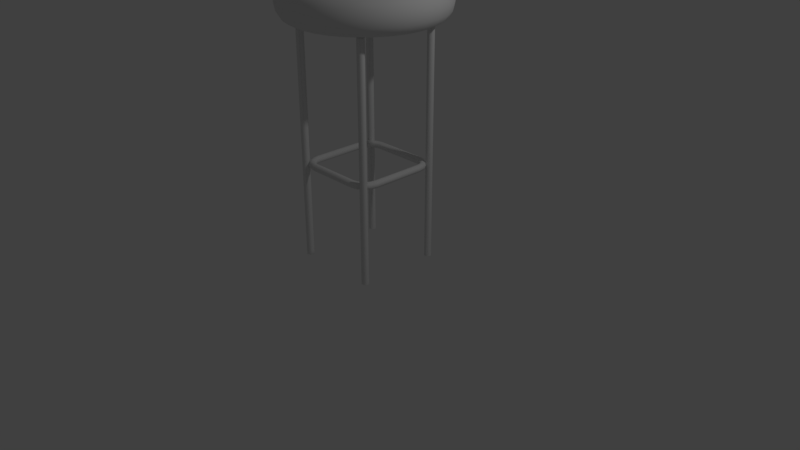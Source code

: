 # Source: stool2.blend  (saved by Blender 2.79.0; exported with 4.5.12 LTS)
import bpy
from mathutils import Matrix  # noqa: F401  (used for matrix-valued properties, if any)

bpy.ops.wm.read_factory_settings(use_empty=True)
scene = bpy.context.scene
scene.name = 'Scene'

# ---- collections
col_collection_1 = bpy.data.collections.new('Collection 1'); scene.collection.children.link(col_collection_1)

# ---- materials (node trees are filled in below, after node groups)
mat_seat = bpy.data.materials.new('seat')
mat_seat.alpha_threshold = 0.0
mat_seat.use_transparent_shadow = False
mat_seat.roughness = 0.5
mat_seat.specular_intensity = 0.125
mat_metal = bpy.data.materials.new('metal')
mat_metal.alpha_threshold = 0.0
mat_metal.use_transparent_shadow = False
mat_metal.roughness = 0.5

# ---- node groups
ng_auto_smooth = bpy.data.node_groups.new('Auto Smooth', 'GeometryNodeTree')
_s = ng_auto_smooth.interface.new_socket(name='Geometry', in_out='OUTPUT', socket_type='NodeSocketGeometry')
_s = ng_auto_smooth.interface.new_socket(name='Geometry', in_out='INPUT', socket_type='NodeSocketGeometry')
_s = ng_auto_smooth.interface.new_socket(name='Angle', in_out='INPUT', socket_type='NodeSocketFloat')
_s.subtype = 'ANGLE'
_s.min_value = 0.0
_s.max_value = 3.142
ng_auto_smooth.is_modifier = True
_N = ng_auto_smooth.nodes; _L = ng_auto_smooth.links
n0 = _N.new('NodeGroupOutput'); n0.name = 'Group Output'; n0.location = (480, -100)
n1 = _N.new('NodeGroupInput'); n1.name = 'Group Input'; n1.location = (-420, -300)
n2 = _N.new('NodeGroupInput'); n2.name = 'Group Input.001'; n2.location = (-60, -100)
n3 = _N.new('GeometryNodeSetShadeSmooth'); n3.name = 'Set Shade Smooth'; n3.location = (120, -100)
n3.domain = 'EDGE'
n4 = _N.new('GeometryNodeSetShadeSmooth'); n4.name = 'Set Shade Smooth.001'; n4.location = (300, -100)
n5 = _N.new('GeometryNodeInputMeshEdgeAngle'); n5.name = 'Edge Angle'; n5.location = (-420, -220)
n6 = _N.new('GeometryNodeInputEdgeSmooth'); n6.name = 'Is Edge Smooth'; n6.location = (-60, -160)
n7 = _N.new('GeometryNodeInputShadeSmooth'); n7.name = 'Is Face Smooth'; n7.location = (-240, -340)
n8 = _N.new('FunctionNodeBooleanMath'); n8.name = 'Boolean Math'; n8.location = (-60, -220)
n9 = _N.new('FunctionNodeCompare'); n9.name = 'Compare'; n9.location = (-240, -180)
n9.operation = 'LESS_EQUAL'
_L.new(n5.outputs[0], n9.inputs[0])
_L.new(n4.outputs[0], n0.inputs[0])
_L.new(n1.outputs[1], n9.inputs[1])
_L.new(n9.outputs[0], n8.inputs[0])
_L.new(n7.outputs[0], n8.inputs[1])
_L.new(n2.outputs[0], n3.inputs[0])
_L.new(n6.outputs[0], n3.inputs[1])
_L.new(n3.outputs[0], n4.inputs[0])
_L.new(n8.outputs[0], n3.inputs[2])
n0.is_active_output = True

# ---- material node trees

# ---- world
world_world = bpy.data.worlds.new('World'); scene.world = world_world
world_world.color = (0.05088, 0.05088, 0.05088)
world_world.use_sun_shadow = False
world_world.sun_shadow_jitter_overblur = 0.0
world_world.cycles.sampling_method = 'MANUAL'

# ---- cameras
cam_camera = bpy.data.cameras.new('Camera')
cam_camera.clip_end = 100.0
cam_camera.lens = 35.0
cam_camera.sensor_width = 32.0
cam_camera.sensor_height = 18.0
cam_camera.ortho_scale = 7.314
cam_camera.dof.focus_distance = 0.0
cam_camera.dof.aperture_fstop = 128.0

# ---- lights
light_lamp = bpy.data.lights.new('Lamp', 'POINT')
light_lamp.transmission_factor = 0.0
light_lamp.cutoff_distance = 30.0
light_lamp.energy = 100.0
light_lamp.shadow_buffer_clip_start = 1.001
light_lamp.shadow_soft_size = 0.1
light_lamp.shadow_maximum_resolution = 0.006
light_lamp.use_absolute_resolution = True

# ---- meshes
me_circle_001 = bpy.data.meshes.new('Circle.001')
me_circle_001.from_pydata([(-0.5657, -0.495, 3.0), (-0.5657, -0.495, 0.0), (0.495, 0.5657, 0.0), (0.495, 0.5657, 3.0), (0.5433, 0.5786, 0.0), (0.5433, 0.5786, 3.0), (0.5786, 0.5433, 0.0), (0.5786, 0.5433, 3.0), (0.5657, 0.495, 0.0), (0.5657, 0.495, 3.0), (0.5174, 0.482, 0.0), (0.5174, 0.482, 3.0), (0.482, 0.5174, 0.0), (0.482, 0.5174, 3.0), (-0.5174, -0.482, 0.0), (-0.5174, -0.482, 3.0), (-0.482, -0.5174, 0.0), (-0.482, -0.5174, 3.0), (-0.495, -0.5657, 0.0), (-0.495, -0.5657, 3.0), (-0.5433, -0.5786, 0.0), (-0.5433, -0.5786, 3.0), (-0.5786, -0.5433, 0.0), (-0.5786, -0.5433, 3.0), (-0.5657, 0.5657, 3.0), (-0.5657, 0.5657, 0.0), (-0.5174, 0.5786, 0.0), (-0.5174, 0.5786, 3.0), (-0.482, 0.5433, 0.0), (-0.482, 0.5433, 3.0), (-0.495, 0.495, 0.0), (-0.495, 0.495, 3.0), (-0.5433, 0.482, 0.0), (-0.5433, 0.482, 3.0), (-0.5786, 0.5174, 0.0), (-0.5786, 0.5174, 3.0), (0.495, -0.495, 3.0), (0.495, -0.495, 0.0), (0.5433, -0.482, 0.0), (0.5433, -0.482, 3.0), (0.5786, -0.5174, 0.0), (0.5786, -0.5174, 3.0), (0.5657, -0.5657, 0.0), (0.5657, -0.5657, 3.0), (0.5174, -0.5786, 0.0), (0.5174, -0.5786, 3.0), (0.482, -0.5433, 0.0), (0.482, -0.5433, 3.0), (-0.3438, 0.5781, 1.25), (-0.3438, 0.5605, 1.287), (-0.3438, 0.5208, 1.296), (-0.3438, 0.489, 1.27), (-0.3438, 0.489, 1.23), (-0.3438, 0.5208, 1.204), (-0.3438, 0.5605, 1.213), (-0.4334, 0.5603, 1.25), (-0.4267, 0.544, 1.287), (-0.4115, 0.5073, 1.296), (-0.3993, 0.478, 1.27), (-0.3993, 0.478, 1.23), (-0.4115, 0.5073, 1.204), (-0.4267, 0.544, 1.213), (-0.5095, 0.5095, 1.25), (-0.497, 0.497, 1.287), (-0.469, 0.469, 1.296), (-0.4465, 0.4465, 1.27), (-0.4465, 0.4465, 1.23), (-0.469, 0.469, 1.204), (-0.497, 0.497, 1.213), (-0.5603, 0.4334, 1.25), (-0.544, 0.4267, 1.287), (-0.5073, 0.4115, 1.296), (-0.478, 0.3993, 1.27), (-0.478, 0.3993, 1.23), (-0.5073, 0.4115, 1.204), (-0.544, 0.4267, 1.213), (-0.5781, 0.3438, 1.25), (-0.5605, 0.3438, 1.287), (-0.5208, 0.3438, 1.296), (-0.489, 0.3438, 1.27), (-0.489, 0.3438, 1.23), (-0.5208, 0.3438, 1.204), (-0.5605, 0.3438, 1.213), (-0.5781, -0.3437, 1.25), (-0.5605, -0.3437, 1.287), (-0.5208, -0.3437, 1.296), (-0.489, -0.3437, 1.27), (-0.489, -0.3437, 1.23), (-0.5208, -0.3437, 1.204), (-0.5605, -0.3437, 1.213), (-0.5603, -0.4334, 1.25), (-0.544, -0.4267, 1.287), (-0.5073, -0.4115, 1.296), (-0.478, -0.3993, 1.27), (-0.478, -0.3993, 1.23), (-0.5073, -0.4115, 1.204), (-0.544, -0.4267, 1.213), (-0.5095, -0.5095, 1.25), (-0.497, -0.497, 1.287), (-0.469, -0.469, 1.296), (-0.4465, -0.4465, 1.27), (-0.4465, -0.4465, 1.23), (-0.469, -0.469, 1.204), (-0.497, -0.497, 1.213), (-0.4334, -0.5603, 1.25), (-0.4267, -0.544, 1.287), (-0.4115, -0.5073, 1.296), (-0.3993, -0.478, 1.27), (-0.3993, -0.478, 1.23), (-0.4115, -0.5073, 1.204), (-0.4267, -0.544, 1.213), (-0.3438, -0.5781, 1.25), (-0.3438, -0.5605, 1.287), (-0.3437, -0.5208, 1.296), (-0.3438, -0.489, 1.27), (-0.3438, -0.489, 1.23), (-0.3437, -0.5208, 1.204), (-0.3438, -0.5605, 1.213), (0.3437, -0.5781, 1.25), (0.3437, -0.5605, 1.287), (0.3437, -0.5208, 1.296), (0.3438, -0.489, 1.27), (0.3438, -0.489, 1.23), (0.3437, -0.5208, 1.204), (0.3437, -0.5605, 1.213), (0.4334, -0.5603, 1.25), (0.4267, -0.544, 1.287), (0.4115, -0.5073, 1.296), (0.3993, -0.478, 1.27), (0.3993, -0.478, 1.23), (0.4115, -0.5073, 1.204), (0.4267, -0.544, 1.213), (0.5095, -0.5095, 1.25), (0.497, -0.497, 1.287), (0.469, -0.469, 1.296), (0.4465, -0.4465, 1.27), (0.4465, -0.4465, 1.23), (0.469, -0.469, 1.204), (0.497, -0.497, 1.213), (0.5603, -0.4334, 1.25), (0.544, -0.4267, 1.287), (0.5073, -0.4115, 1.296), (0.478, -0.3993, 1.27), (0.478, -0.3993, 1.23), (0.5073, -0.4115, 1.204), (0.544, -0.4267, 1.213), (0.5781, -0.3437, 1.25), (0.5605, -0.3437, 1.287), (0.5208, -0.3437, 1.296), (0.489, -0.3437, 1.27), (0.489, -0.3437, 1.23), (0.5208, -0.3437, 1.204), (0.5605, -0.3437, 1.213), (0.3438, 0.5781, 1.25), (0.3438, 0.5605, 1.287), (0.3438, 0.5208, 1.296), (0.3438, 0.489, 1.27), (0.3438, 0.489, 1.23), (0.3438, 0.5208, 1.204), (0.3438, 0.5605, 1.213), (0.5781, 0.3438, 1.25), (0.5605, 0.3438, 1.287), (0.5208, 0.3438, 1.296), (0.489, 0.3438, 1.27), (0.489, 0.3438, 1.23), (0.5208, 0.3438, 1.204), (0.5605, 0.3438, 1.213), (0.5603, 0.4334, 1.25), (0.544, 0.4267, 1.287), (0.5073, 0.4115, 1.296), (0.478, 0.3993, 1.27), (0.478, 0.3993, 1.23), (0.5073, 0.4115, 1.204), (0.544, 0.4267, 1.213), (0.5095, 0.5095, 1.25), (0.497, 0.497, 1.287), (0.469, 0.469, 1.296), (0.4465, 0.4465, 1.27), (0.4465, 0.4465, 1.23), (0.469, 0.469, 1.204), (0.497, 0.497, 1.213), (0.4334, 0.5603, 1.25), (0.4267, 0.544, 1.287), (0.4115, 0.5073, 1.296), (0.3993, 0.478, 1.27), (0.3993, 0.478, 1.23), (0.4115, 0.5073, 1.204), (0.4267, 0.544, 1.213), (0.5572, 0.8338, 3.348), (0.4864, 0.7279, 3.47), (0.4864, 0.7279, 3.03), (0.5572, 0.8338, 3.152), (0.1956, 0.9836, 3.348), (0.1708, 0.8586, 3.47), (0.1708, 0.8586, 3.03), (0.1956, 0.9836, 3.152), (-0.1956, 0.9836, 3.348), (-0.1708, 0.8586, 3.47), (-0.1708, 0.8586, 3.03), (-0.1956, 0.9836, 3.152), (-0.5572, 0.8338, 3.348), (-0.4864, 0.7279, 3.47), (-0.4864, 0.7279, 3.03), (-0.5572, 0.8338, 3.152), (-0.8338, 0.5572, 3.348), (-0.7279, 0.4864, 3.47), (-0.7279, 0.4864, 3.03), (-0.8338, 0.5572, 3.152), (-0.9836, 0.1956, 3.348), (-0.8586, 0.1708, 3.47), (-0.8586, 0.1708, 3.03), (-0.9836, 0.1956, 3.152), (-0.9836, -0.1956, 3.348), (-0.8586, -0.1708, 3.47), (-0.8586, -0.1708, 3.03), (-0.9836, -0.1956, 3.152), (-0.8338, -0.5572, 3.348), (-0.7279, -0.4864, 3.47), (-0.7279, -0.4864, 3.03), (-0.8338, -0.5572, 3.152), (-0.5572, -0.8338, 3.348), (-0.4864, -0.7279, 3.47), (-0.4864, -0.7279, 3.03), (-0.5572, -0.8338, 3.152), (-0.1956, -0.9836, 3.348), (-0.1708, -0.8586, 3.47), (-0.1708, -0.8586, 3.03), (-0.1956, -0.9836, 3.152), (0.1956, -0.9836, 3.348), (0.1708, -0.8586, 3.47), (0.1708, -0.8586, 3.03), (0.1956, -0.9836, 3.152), (0.5572, -0.8338, 3.348), (0.4864, -0.7279, 3.47), (0.4864, -0.7279, 3.03), (0.5572, -0.8338, 3.152), (0.8338, -0.5572, 3.348), (0.7279, -0.4864, 3.47), (0.7279, -0.4864, 3.03), (0.8338, -0.5572, 3.152), (0.9836, -0.1956, 3.348), (0.8586, -0.1708, 3.47), (0.8586, -0.1708, 3.03), (0.9836, -0.1956, 3.152), (0.9836, 0.1956, 3.348), (0.8586, 0.1708, 3.47), (0.8586, 0.1708, 3.03), (0.9836, 0.1956, 3.152), (0.8338, 0.5572, 3.348), (0.7279, 0.4864, 3.47), (0.7279, 0.4864, 3.03), (0.8338, 0.5572, 3.152), (-0.5286, -0.791, 3.427), (-0.7093, -0.7093, 3.152), (1.003, -4.731e-07, 3.152), (-0.7093, 0.7093, 3.348), (0.1995, -1.003, 3.25), (-0.809, 0.3351, 3.03), (0.5681, -0.8502, 3.25), (-0.3351, -0.809, 3.03), (-0.791, 0.5286, 3.073), (-0.5681, 0.8501, 3.25), (0.3351, 0.809, 3.47), (-0.3838, -0.9267, 3.348), (-0.8501, 0.5681, 3.25), (0.3351, 0.809, 3.03), (-0.809, 0.3351, 3.47), (0.9331, 0.1856, 3.073), (-0.3351, -0.809, 3.47), (0.5286, 0.791, 3.073), (-2.235e-08, 0.8756, 3.03), (-0.791, -0.5286, 3.427), (-0.9267, -0.3838, 3.152), (0.9267, -0.3838, 3.348), (-0.9331, -0.1856, 3.427), (0.809, 0.3351, 3.03), (0.1856, 0.9331, 3.073), (1.003, -0.1995, 3.25), (0.809, 0.3351, 3.47), (0.7093, 0.7093, 3.348), (0.8501, -0.5681, 3.25), (-1.003, -2.347e-07, 3.152), (-0.1856, -0.9331, 3.073), (-2.57e-07, -0.8756, 3.47), (-1.003, 0.1995, 3.25), (-2.608e-07, -0.8756, 3.03), (0.3351, -0.809, 3.03), (0.791, 0.5286, 3.073), (-0.7093, -0.7093, 3.348), (-0.1856, 0.9331, 3.073), (0.1856, -0.9331, 3.073), (1.003, -4.694e-07, 3.348), (-1.863e-08, 0.8756, 3.47), (-0.3351, 0.809, 3.47), (-0.5286, 0.791, 3.073), (0.5286, 0.791, 3.427), (-0.6192, 0.6192, 3.03), (0.7093, 0.7093, 3.152), (-0.5286, -0.791, 3.073), (-0.791, -0.5286, 3.073), (0.3838, 0.9267, 3.348), (0.791, -0.5286, 3.073), (0.8756, -4.023e-07, 3.03), (0.5286, -0.791, 3.073), (-0.3351, 0.809, 3.03), (-0.9267, -0.3838, 3.348), (0.9331, -0.1856, 3.073), (0.8756, -4.023e-07, 3.47), (0.1856, 0.9331, 3.427), (0.6192, -0.6192, 3.47), (-1.003, -2.384e-07, 3.348), (0.3351, -0.809, 3.47), (-0.1856, -0.9331, 3.427), (-0.6192, -0.6192, 3.47), (-2.645e-07, -1.003, 3.348), (-0.6192, -0.6192, 3.03), (-0.9331, 0.1856, 3.427), (0.9267, 0.3838, 3.152), (0.791, 0.5286, 3.427), (-0.9267, 0.3838, 3.152), (-0.3838, 0.9267, 3.348), (-1.49e-08, 1.003, 3.348), (0.3838, 0.9267, 3.152), (0.1856, -0.9331, 3.427), (0.5681, 0.8501, 3.25), (-1.118e-08, 1.003, 3.152), (0.6192, -0.6192, 3.03), (-0.1995, -1.003, 3.25), (-0.9331, -0.1856, 3.073), (-0.9331, 0.1856, 3.073), (-0.1856, 0.9331, 3.427), (1.003, 0.1995, 3.25), (-0.809, -0.3351, 3.03), (-2.645e-07, -1.003, 3.152), (0.3838, -0.9267, 3.348), (-0.5681, -0.8501, 3.25), (-0.809, -0.3351, 3.47), (-0.6192, 0.6192, 3.47), (-0.8756, -2.272e-07, 3.47), (0.7093, -0.7093, 3.348), (0.809, -0.3351, 3.03), (0.3838, -0.9267, 3.152), (-1.003, -0.1995, 3.25), (-0.8756, -2.272e-07, 3.03), (0.8501, 0.5681, 3.25), (-0.3838, 0.9267, 3.152), (0.5286, -0.791, 3.427), (-0.791, 0.5286, 3.427), (-0.7093, 0.7093, 3.152), (-0.5286, 0.791, 3.427), (0.1995, 1.003, 3.25), (0.6192, 0.6192, 3.03), (0.9331, 0.1856, 3.427), (-0.9267, 0.3838, 3.348), (-0.3838, -0.9267, 3.152), (0.7093, -0.7093, 3.152), (0.9331, -0.1856, 3.427), (0.809, -0.3351, 3.47), (-0.8501, -0.5681, 3.25), (0.9267, 0.3838, 3.348), (0.9267, -0.3838, 3.152), (0.6192, 0.6192, 3.47), (0.791, -0.5286, 3.427), (-0.1995, 1.003, 3.25), (0.7231, 0.7231, 3.25), (0.6729, 0.6729, 3.427), (0.6729, 0.6729, 3.073), (0.3914, 0.9448, 3.25), (0.3641, 0.8791, 3.427), (0.3641, 0.8791, 3.073), (-3.129e-09, 1.023, 3.25), (-2.846e-08, 0.9516, 3.427), (-2.78e-08, 0.9516, 3.073), (-0.3914, 0.9448, 3.25), (-0.3641, 0.8791, 3.427), (-0.3641, 0.8791, 3.073), (-0.7231, 0.7231, 3.25), (-0.6729, 0.6729, 3.427), (-0.6729, 0.6729, 3.073), (-0.9448, 0.3914, 3.25), (-0.8791, 0.3641, 3.427), (-0.8791, 0.3641, 3.073), (-1.023, -2.232e-07, 3.25), (-0.9516, -2.426e-07, 3.427), (-0.9516, -2.416e-07, 3.073), (-0.9448, -0.3914, 3.25), (-0.8791, -0.3641, 3.427), (-0.8791, -0.3641, 3.073), (-0.7231, -0.7231, 3.25), (-0.6729, -0.6729, 3.427), (-0.6729, -0.6729, 3.073), (-0.3914, -0.9448, 3.25), (-0.3641, -0.8791, 3.427), (-0.3641, -0.8791, 3.073), (-2.584e-07, -1.023, 3.25), (-2.686e-07, -0.9516, 3.427), (-2.703e-07, -0.9516, 3.073), (0.3914, -0.9448, 3.25), (0.3641, -0.8791, 3.427), (0.3641, -0.8791, 3.073), (0.7231, -0.7231, 3.25), (0.6729, -0.6729, 3.427), (0.6729, -0.6729, 3.073), (0.9448, -0.3914, 3.25), (0.8791, -0.3641, 3.427), (0.8791, -0.3641, 3.073), (1.023, -4.825e-07, 3.25), (0.9516, -4.432e-07, 3.427), (0.9516, -4.46e-07, 3.073), (0.9448, 0.3914, 3.25), (0.8791, 0.3641, 3.427), (0.8791, 0.3641, 3.073)], [], [(15, 0, 23, 21, 19, 17), (2, 3, 5, 4), (18, 19, 21, 20), (4, 5, 7, 6), (1, 14, 16, 18, 20, 22), (16, 17, 19, 18), (6, 7, 9, 8), (22, 23, 0, 1), (14, 15, 17, 16), (8, 9, 11, 10), (5, 3, 13, 11, 9, 7), (1, 0, 15, 14), (10, 11, 13, 12), (20, 21, 23, 22), (12, 13, 3, 2), (2, 4, 6, 8, 10, 12), (27, 24, 35, 33, 31, 29), (30, 31, 33, 32), (25, 26, 28, 30, 32, 34), (28, 29, 31, 30), (34, 35, 24, 25), (26, 27, 29, 28), (25, 24, 27, 26), (32, 33, 35, 34), (39, 36, 47, 45, 43, 41), (42, 43, 45, 44), (37, 38, 40, 42, 44, 46), (40, 41, 43, 42), (46, 47, 36, 37), (38, 39, 41, 40), (37, 36, 39, 38), (44, 45, 47, 46), (48, 55, 56, 49), (49, 56, 57, 50), (50, 57, 58, 51), (51, 58, 59, 52), (52, 59, 60, 53), (53, 60, 61, 54), (48, 54, 61, 55), (55, 62, 63, 56), (56, 63, 64, 57), (57, 64, 65, 58), (58, 65, 66, 59), (59, 66, 67, 60), (60, 67, 68, 61), (61, 68, 62, 55), (62, 69, 70, 63), (63, 70, 71, 64), (64, 71, 72, 65), (65, 72, 73, 66), (66, 73, 74, 67), (67, 74, 75, 68), (68, 75, 69, 62), (69, 76, 77, 70), (70, 77, 78, 71), (71, 78, 79, 72), (72, 79, 80, 73), (73, 80, 81, 74), (74, 81, 82, 75), (75, 82, 76, 69), (83, 90, 91, 84), (84, 91, 92, 85), (85, 92, 93, 86), (86, 93, 94, 87), (87, 94, 95, 88), (88, 95, 96, 89), (89, 96, 90, 83), (90, 97, 98, 91), (91, 98, 99, 92), (92, 99, 100, 93), (93, 100, 101, 94), (94, 101, 102, 95), (95, 102, 103, 96), (96, 103, 97, 90), (97, 104, 105, 98), (98, 105, 106, 99), (99, 106, 107, 100), (100, 107, 108, 101), (101, 108, 109, 102), (102, 109, 110, 103), (103, 110, 104, 97), (104, 111, 112, 105), (105, 112, 113, 106), (106, 113, 114, 107), (107, 114, 115, 108), (108, 115, 116, 109), (109, 116, 117, 110), (110, 117, 111, 104), (118, 125, 126, 119), (119, 126, 127, 120), (120, 127, 128, 121), (121, 128, 129, 122), (122, 129, 130, 123), (123, 130, 131, 124), (124, 131, 125, 118), (125, 132, 133, 126), (126, 133, 134, 127), (127, 134, 135, 128), (128, 135, 136, 129), (129, 136, 137, 130), (130, 137, 138, 131), (131, 138, 132, 125), (132, 139, 140, 133), (133, 140, 141, 134), (134, 141, 142, 135), (135, 142, 143, 136), (136, 143, 144, 137), (137, 144, 145, 138), (138, 145, 139, 132), (139, 146, 147, 140), (140, 147, 148, 141), (141, 148, 149, 142), (142, 149, 150, 143), (143, 150, 151, 144), (144, 151, 152, 145), (145, 152, 146, 139), (160, 167, 168, 161), (161, 168, 169, 162), (162, 169, 170, 163), (163, 170, 171, 164), (164, 171, 172, 165), (165, 172, 173, 166), (166, 173, 167, 160), (167, 174, 175, 168), (168, 175, 176, 169), (169, 176, 177, 170), (170, 177, 178, 171), (171, 178, 179, 172), (172, 179, 180, 173), (173, 180, 174, 167), (174, 181, 182, 175), (175, 182, 183, 176), (176, 183, 184, 177), (177, 184, 185, 178), (178, 185, 186, 179), (179, 186, 187, 180), (180, 187, 181, 174), (181, 153, 154, 182), (182, 154, 155, 183), (183, 155, 156, 184), (184, 156, 157, 185), (185, 157, 158, 186), (186, 158, 159, 187), (187, 159, 153, 181), (152, 151, 165, 166), (151, 150, 164, 165), (150, 149, 163, 164), (149, 148, 162, 163), (148, 147, 161, 162), (152, 166, 160, 146), (147, 146, 160, 161), (117, 116, 123, 124), (116, 115, 122, 123), (115, 114, 121, 122), (114, 113, 120, 121), (113, 112, 119, 120), (117, 124, 118, 111), (112, 111, 118, 119), (82, 81, 88, 89), (81, 80, 87, 88), (80, 79, 86, 87), (79, 78, 85, 86), (82, 89, 83, 76), (77, 76, 83, 84), (78, 77, 84, 85), (54, 159, 158, 53), (53, 158, 157, 52), (52, 157, 156, 51), (54, 48, 153, 159), (51, 156, 155, 50), (50, 155, 154, 49), (49, 154, 153, 48), (188, 279, 364, 324), (188, 324, 367, 300), (188, 300, 368, 295), (188, 295, 365, 279), (189, 361, 365, 295), (189, 295, 368, 262), (190, 265, 369, 269), (190, 269, 366, 351), (191, 324, 364, 297), (191, 297, 366, 269), (191, 269, 369, 322), (191, 322, 367, 324), (192, 300, 367, 350), (192, 350, 370, 321), (192, 321, 371, 308), (192, 308, 368, 300), (193, 262, 368, 308), (193, 308, 371, 292), (194, 270, 372, 276), (194, 276, 369, 265), (195, 322, 369, 276), (195, 276, 372, 325), (195, 325, 370, 350), (195, 350, 367, 322), (196, 321, 370, 363), (196, 363, 373, 320), (196, 320, 374, 330), (196, 330, 371, 321), (197, 292, 371, 330), (197, 330, 374, 293), (198, 304, 375, 289), (198, 289, 372, 270), (199, 325, 372, 289), (199, 289, 375, 345), (199, 345, 373, 363), (199, 363, 370, 325), (200, 320, 373, 261), (200, 261, 376, 255), (200, 255, 377, 349), (200, 349, 374, 320), (201, 293, 374, 349), (201, 349, 377, 337), (202, 296, 378, 294), (202, 294, 375, 304), (203, 345, 375, 294), (203, 294, 378, 348), (203, 348, 376, 261), (203, 261, 373, 345), (204, 255, 376, 264), (204, 264, 379, 353), (204, 353, 380, 347), (204, 347, 377, 255), (205, 337, 377, 347), (205, 347, 380, 266), (190, 351, 250, 275, 246, 302, 242, 340, 238, 326, 234, 286, 230, 285, 226, 259, 222, 315, 218, 332, 214, 343, 210, 257, 206, 296, 202, 304, 198, 270, 194, 265), (206, 257, 381, 260), (206, 260, 378, 296), (207, 348, 378, 260), (207, 260, 381, 319), (207, 319, 379, 264), (207, 264, 376, 348), (208, 353, 379, 284), (208, 284, 382, 310), (208, 310, 383, 316), (208, 316, 380, 353), (209, 266, 380, 316), (209, 316, 383, 338), (189, 262, 193, 292, 197, 293, 201, 337, 205, 266, 209, 338, 213, 336, 217, 313, 221, 268, 225, 283, 229, 311, 233, 309, 237, 357, 241, 307, 245, 278, 249, 361), (210, 343, 384, 329), (210, 329, 381, 257), (211, 319, 381, 329), (211, 329, 384, 281), (211, 281, 382, 284), (211, 284, 379, 319), (212, 310, 382, 342), (212, 342, 385, 305), (212, 305, 386, 274), (212, 274, 383, 310), (213, 338, 383, 274), (213, 274, 386, 336), (214, 332, 387, 328), (214, 328, 384, 343), (215, 281, 384, 328), (215, 328, 387, 272), (215, 272, 385, 342), (215, 342, 382, 281), (216, 305, 385, 358), (216, 358, 388, 288), (216, 288, 389, 271), (216, 271, 386, 305), (217, 336, 386, 271), (217, 271, 389, 313), (218, 315, 390, 299), (218, 299, 387, 332), (219, 272, 387, 299), (219, 299, 390, 253), (219, 253, 388, 358), (219, 358, 385, 272), (220, 288, 388, 335), (220, 335, 391, 263), (220, 263, 392, 252), (220, 252, 389, 288), (221, 313, 389, 252), (221, 252, 392, 268), (222, 259, 393, 298), (222, 298, 390, 315), (223, 253, 390, 298), (223, 298, 393, 354), (223, 354, 391, 335), (223, 335, 388, 253), (224, 263, 391, 327), (224, 327, 394, 314), (224, 314, 395, 312), (224, 312, 392, 263), (225, 268, 392, 312), (225, 312, 395, 283), (226, 285, 396, 282), (226, 282, 393, 259), (227, 354, 393, 282), (227, 282, 396, 333), (227, 333, 394, 327), (227, 327, 391, 354), (228, 314, 394, 256), (228, 256, 397, 334), (228, 334, 398, 323), (228, 323, 395, 314), (229, 283, 395, 323), (229, 323, 398, 311), (230, 286, 399, 290), (230, 290, 396, 285), (231, 333, 396, 290), (231, 290, 399, 341), (231, 341, 397, 256), (231, 256, 394, 333), (232, 334, 397, 258), (232, 258, 400, 339), (232, 339, 401, 346), (232, 346, 398, 334), (233, 311, 398, 346), (233, 346, 401, 309), (234, 326, 402, 303), (234, 303, 399, 286), (235, 341, 399, 303), (235, 303, 402, 355), (235, 355, 400, 258), (235, 258, 397, 341), (236, 339, 400, 280), (236, 280, 403, 273), (236, 273, 404, 362), (236, 362, 401, 339), (237, 309, 401, 362), (237, 362, 404, 357), (238, 340, 405, 301), (238, 301, 402, 326), (239, 355, 402, 301), (239, 301, 405, 360), (239, 360, 403, 280), (239, 280, 400, 355), (240, 273, 403, 277), (240, 277, 406, 291), (240, 291, 407, 356), (240, 356, 404, 273), (241, 357, 404, 356), (241, 356, 407, 307), (242, 302, 408, 306), (242, 306, 405, 340), (243, 360, 405, 306), (243, 306, 408, 254), (243, 254, 406, 277), (243, 277, 403, 360), (244, 291, 406, 331), (244, 331, 409, 359), (244, 359, 410, 352), (244, 352, 407, 291), (245, 307, 407, 352), (245, 352, 410, 278), (246, 275, 411, 267), (246, 267, 408, 302), (247, 254, 408, 267), (247, 267, 411, 317), (247, 317, 409, 331), (247, 331, 406, 254), (248, 359, 409, 344), (248, 344, 364, 279), (248, 279, 365, 318), (248, 318, 410, 359), (249, 278, 410, 318), (249, 318, 365, 361), (250, 351, 366, 287), (250, 287, 411, 275), (251, 317, 411, 287), (251, 287, 366, 297), (251, 297, 364, 344), (251, 344, 409, 317)])
me_circle_001.polygons.foreach_set('use_smooth', [True] * 366)
me_circle_001.polygons.foreach_set('material_index', [1, 1, 1, 1, 1, 1, 1, 1, 1, 1, 1, 1, 1, 1, 1, 1, 1, 1, 1, 1, 1, 1, 1, 1, 1, 1, 1, 1, 1, 1, 1, 1, 1, 1, 1, 1, 1, 1, 1, 1, 1, 1, 1, 1, 1, 1, 1, 1, 1, 1, 1, 1, 1, 1, 1, 1, 1, 1, 1, 1, 1, 1, 1, 1, 1, 1, 1, 1, 1, 1, 1, 1, 1, 1, 1, 1, 1, 1, 1, 1, 1, 1, 1, 1, 1, 1, 1, 1, 1, 1, 1, 1, 1, 1, 1, 1, 1, 1, 1, 1, 1, 1, 1, 1, 1, 1, 1, 1, 1, 1, 1, 1, 1, 1, 1, 1, 1, 1, 1, 1, 1, 1, 1, 1, 1, 1, 1, 1, 1, 1, 1, 1, 1, 1, 1, 1, 1, 1, 1, 1, 1, 1, 1, 1, 1, 1, 1, 1, 1, 1, 1, 1, 1, 1, 1, 1, 1, 1, 1, 1, 1, 1, 1, 1, 1, 1, 1, 1, 1, 1, 1, 1, 0, 0, 0, 0, 0, 0, 0, 0, 0, 0, 0, 0, 0, 0, 0, 0, 0, 0, 0, 0, 0, 0, 0, 0, 0, 0, 0, 0, 0, 0, 0, 0, 0, 0, 0, 0, 0, 0, 0, 0, 0, 0, 0, 0, 0, 0, 0, 0, 0, 0, 0, 0, 0, 0, 0, 0, 0, 0, 0, 0, 0, 0, 0, 0, 0, 0, 0, 0, 0, 0, 0, 0, 0, 0, 0, 0, 0, 0, 0, 0, 0, 0, 0, 0, 0, 0, 0, 0, 0, 0, 0, 0, 0, 0, 0, 0, 0, 0, 0, 0, 0, 0, 0, 0, 0, 0, 0, 0, 0, 0, 0, 0, 0, 0, 0, 0, 0, 0, 0, 0, 0, 0, 0, 0, 0, 0, 0, 0, 0, 0, 0, 0, 0, 0, 0, 0, 0, 0, 0, 0, 0, 0, 0, 0, 0, 0, 0, 0, 0, 0, 0, 0, 0, 0, 0, 0, 0, 0, 0, 0, 0, 0, 0, 0, 0, 0, 0, 0, 0, 0, 0, 0, 0, 0, 0, 0, 0, 0, 0, 0, 0, 0, 0, 0, 0, 0, 0, 0, 0, 0, 0, 0, 0, 0])
_k = set([(0, 15), (0, 23), (1, 14), (1, 22), (2, 4), (2, 12), (3, 5), (3, 13), (4, 6), (5, 7), (6, 8), (7, 9), (8, 10), (9, 11), (10, 12), (11, 13), (14, 16), (15, 17), (16, 18), (17, 19), (18, 20), (19, 21), (20, 22), (21, 23), (24, 27), (24, 35), (25, 26), (25, 34), (26, 28), (27, 29), (28, 30), (29, 31), (30, 32), (31, 33), (32, 34), (33, 35), (36, 39), (36, 47), (37, 38), (37, 46), (38, 40), (39, 41), (40, 42), (41, 43), (42, 44), (43, 45), (44, 46), (45, 47)])
me_circle_001.attributes.new('sharp_edge', 'BOOLEAN', 'EDGE').data.foreach_set('value', [ (min(e.vertices), max(e.vertices)) in _k for e in me_circle_001.edges])
_uv = me_circle_001.uv_layers.new(name='UVMap')
_uv.uv.foreach_set('vector', [0.9565, 0.1578, 0.9176, 0.1803, 0.8788, 0.1578, 0.8788, 0.113, 0.9176, 0.09052, 0.9565, 0.113, 0.7806, 0.03446, 0.4552, 0.3521, 0.4552, 0.1202, 0.8718, 0.2373, 0.9443, 0.6911, 0.5105, 0.8018, 0.7074, 0.9095, 0.8281, 0.4796, 0.8718, 0.2373, 0.4552, 0.1202, 0.6668, 0.0002482, 0.7787, 0.4392, 0.9565, 0.02269, 0.9565, 0.06758, 0.9176, 0.09002, 0.8788, 0.06758, 0.8788, 0.02269, 0.9176, 0.0002482, 0.8243, 0.9026, 0.5066, 0.5772, 0.5105, 0.8018, 0.9443, 0.6911, 0.7787, 0.4392, 0.6668, 0.0002482, 0.8783, 0.1167, 0.5541, 0.4331, 0.5889, 0.4795, 0.9054, 0.8036, 0.9114, 0.5791, 0.4726, 0.691, 0.5925, 0.9026, 0.7095, 0.486, 0.5066, 0.5772, 0.8243, 0.9026, 0.5541, 0.4331, 0.8783, 0.1167, 0.8781, 0.3559, 0.4483, 0.2352, 0.7188, 0.9773, 0.6799, 0.9998, 0.6411, 0.9773, 0.6411, 0.9324, 0.6799, 0.91, 0.7188, 0.9324, 0.4726, 0.691, 0.9114, 0.5791, 0.7095, 0.486, 0.5925, 0.9026, 0.4483, 0.2352, 0.8781, 0.3559, 0.6666, 0.4721, 0.556, 0.0383, 0.8281, 0.4796, 0.7074, 0.9095, 0.9054, 0.8036, 0.5889, 0.4795, 0.556, 0.0383, 0.6666, 0.4721, 0.4552, 0.3521, 0.7806, 0.03446, 0.6406, 0.9489, 0.6181, 0.9877, 0.5732, 0.9877, 0.5508, 0.9489, 0.5732, 0.91, 0.6181, 0.91, 0.5114, 0.9998, 0.4726, 0.9773, 0.4726, 0.9324, 0.5114, 0.91, 0.5503, 0.9324, 0.5503, 0.9773, 0.3249, 0.05358, 0.01599, 0.3687, 0.01599, 0.1283, 0.4478, 0.2394, 0.8788, 0.2815, 0.9176, 0.259, 0.9565, 0.2815, 0.9565, 0.3264, 0.9176, 0.3488, 0.8788, 0.3264, 0.1016, 0.03925, 0.2241, 0.479, 0.01599, 0.3687, 0.3249, 0.05358, 0.3464, 0.4401, 0.224, 0.0002482, 0.432, 0.1106, 0.1231, 0.4257, 0.0002482, 0.2399, 0.432, 0.351, 0.2241, 0.479, 0.1016, 0.03925, 0.1231, 0.4257, 0.432, 0.1106, 0.432, 0.351, 0.0002482, 0.2399, 0.4478, 0.2394, 0.01599, 0.1283, 0.224, 0.0002482, 0.3464, 0.4401, 0.9565, 0.4166, 0.9176, 0.4391, 0.8788, 0.4166, 0.8788, 0.3717, 0.9176, 0.3493, 0.9565, 0.3717, 0.2371, 0.4795, 0.1164, 0.9094, 0.0002482, 0.6979, 0.434, 0.5872, 0.9685, 0.2197, 0.9461, 0.2585, 0.9012, 0.2585, 0.8788, 0.2197, 0.9012, 0.1808, 0.9461, 0.1808, 0.0392, 0.5854, 0.3556, 0.9095, 0.1164, 0.9094, 0.2371, 0.4795, 0.4378, 0.8118, 0.1202, 0.4864, 0.3521, 0.4864, 0.235, 0.903, 0.03314, 0.81, 0.4721, 0.698, 0.3556, 0.9095, 0.0392, 0.5854, 0.235, 0.903, 0.3521, 0.4864, 0.4721, 0.698, 0.03314, 0.81, 0.434, 0.5872, 0.0002482, 0.6979, 0.1202, 0.4864, 0.4378, 0.8118, 0.0, 0.0, 0.0, 0.0, 0.0, 0.0, 0.0, 0.0, 0.0, 0.0, 0.0, 0.0, 0.0, 0.0, 0.0, 0.0, 0.0, 0.0, 0.0, 0.0, 0.0, 0.0, 0.0, 0.0, 0.0, 0.0, 0.0, 0.0, 0.0, 0.0, 0.0, 0.0, 0.0, 0.0, 0.0, 0.0, 0.0, 0.0, 0.0, 0.0, 0.0, 0.0, 0.0, 0.0, 0.0, 0.0, 0.0, 0.0, 0.0, 0.0, 0.0, 0.0, 0.0, 0.0, 0.0, 0.0, 0.0, 0.0, 0.0, 0.0, 0.0, 0.0, 0.0, 0.0, 0.0, 0.0, 0.0, 0.0, 0.0, 0.0, 0.0, 0.0, 0.0, 0.0, 0.0, 0.0, 0.0, 0.0, 0.0, 0.0, 0.0, 0.0, 0.0, 0.0, 0.0, 0.0, 0.0, 0.0, 0.0, 0.0, 0.0, 0.0, 0.0, 0.0, 0.0, 0.0, 0.0, 0.0, 0.0, 0.0, 0.0, 0.0, 0.0, 0.0, 0.0, 0.0, 0.0, 0.0, 0.0, 0.0, 0.0, 0.0, 0.0, 0.0, 0.0, 0.0, 0.0, 0.0, 0.0, 0.0, 0.0, 0.0, 0.0, 0.0, 0.0, 0.0, 0.0, 0.0, 0.0, 0.0, 0.0, 0.0, 0.0, 0.0, 0.0, 0.0, 0.0, 0.0, 0.0, 0.0, 0.0, 0.0, 0.0, 0.0, 0.0, 0.0, 0.0, 0.0, 0.0, 0.0, 0.0, 0.0, 0.0, 0.0, 0.0, 0.0, 0.0, 0.0, 0.0, 0.0, 0.0, 0.0, 0.0, 0.0, 0.0, 0.0, 0.0, 0.0, 0.0, 0.0, 0.0, 0.0, 0.0, 0.0, 0.0, 0.0, 0.0, 0.0, 0.0, 0.0, 0.0, 0.0, 0.0, 0.0, 0.0, 0.0, 0.0, 0.0, 0.0, 0.0, 0.0, 0.0, 0.0, 0.0, 0.0, 0.0, 0.0, 0.0, 0.0, 0.0, 0.0, 0.0, 0.0, 0.0, 0.0, 0.0, 0.0, 0.0, 0.0, 0.0, 0.0, 0.0, 0.0, 0.0, 0.0, 0.0, 0.0, 0.0, 0.0, 0.0, 0.0, 0.0, 0.0, 0.0, 0.0, 0.0, 0.0, 0.0, 0.0, 0.0, 0.0, 0.0, 0.0, 0.0, 0.0, 0.0, 0.0, 0.0, 0.0, 0.0, 0.0, 0.0, 0.0, 0.0, 0.0, 0.0, 0.0, 0.0, 0.0, 0.0, 0.0, 0.0, 0.0, 0.0, 0.0, 0.0, 0.0, 0.0, 0.0, 0.0, 0.0, 0.0, 0.0, 0.0, 0.0, 0.0, 0.0, 0.0, 0.0, 0.0, 0.0, 0.0, 0.0, 0.0, 0.0, 0.0, 0.0, 0.0, 0.0, 0.0, 0.0, 0.0, 0.0, 0.0, 0.0, 0.0, 0.0, 0.0, 0.0, 0.0, 0.0, 0.0, 0.0, 0.0, 0.0, 0.0, 0.0, 0.0, 0.0, 0.0, 0.0, 0.0, 0.0, 0.0, 0.0, 0.0, 0.0, 0.0, 0.0, 0.0, 0.0, 0.0, 0.0, 0.0, 0.0, 0.0, 0.0, 0.0, 0.0, 0.0, 0.0, 0.0, 0.0, 0.0, 0.0, 0.0, 0.0, 0.0, 0.0, 0.0, 0.0, 0.0, 0.0, 0.0, 0.0, 0.0, 0.0, 0.0, 0.0, 0.0, 0.0, 0.0, 0.0, 0.0, 0.0, 0.0, 0.0, 0.0, 0.0, 0.0, 0.0, 0.0, 0.0, 0.0, 0.0, 0.0, 0.0, 0.0, 0.0, 0.0, 0.0, 0.0, 0.0, 0.0, 0.0, 0.0, 0.0, 0.0, 0.0, 0.0, 0.0, 0.0, 0.0, 0.0, 0.0, 0.0, 0.0, 0.0, 0.0, 0.0, 0.0, 0.0, 0.0, 0.0, 0.0, 0.0, 0.0, 0.0, 0.0, 0.0, 0.0, 0.0, 0.0, 0.0, 0.0, 0.0, 0.0, 0.0, 0.0, 0.0, 0.0, 0.0, 0.0, 0.0, 0.0, 0.0, 0.0, 0.0, 0.0, 0.0, 0.0, 0.0, 0.0, 0.0, 0.0, 0.0, 0.0, 0.0, 0.0, 0.0, 0.0, 0.0, 0.0, 0.0, 0.0, 0.0, 0.0, 0.0, 0.0, 0.0, 0.0, 0.0, 0.0, 0.0, 0.0, 0.0, 0.0, 0.0, 0.0, 0.0, 0.0, 0.0, 0.0, 0.0, 0.0, 0.0, 0.0, 0.0, 0.0, 0.0, 0.0, 0.0, 0.0, 0.0, 0.0, 0.0, 0.0, 0.0, 0.0, 0.0, 0.0, 0.0, 0.0, 0.0, 0.0, 0.0, 0.0, 0.0, 0.0, 0.0, 0.0, 0.0, 0.0, 0.0, 0.0, 0.0, 0.0, 0.0, 0.0, 0.0, 0.0, 0.0, 0.0, 0.0, 0.0, 0.0, 0.0, 0.0, 0.0, 0.0, 0.0, 0.0, 0.0, 0.0, 0.0, 0.0, 0.0, 0.0, 0.0, 0.0, 0.0, 0.0, 0.0, 0.0, 0.0, 0.0, 0.0, 0.0, 0.0, 0.0, 0.0, 0.0, 0.0, 0.0, 0.0, 0.0, 0.0, 0.0, 0.0, 0.0, 0.0, 0.0, 0.0, 0.0, 0.0, 0.0, 0.0, 0.0, 0.0, 0.0, 0.0, 0.0, 0.0, 0.0, 0.0, 0.0, 0.0, 0.0, 0.0, 0.0, 0.0, 0.0, 0.0, 0.0, 0.0, 0.0, 0.0, 0.0, 0.0, 0.0, 0.0, 0.0, 0.0, 0.0, 0.0, 0.0, 0.0, 0.0, 0.0, 0.0, 0.0, 0.0, 0.0, 0.0, 0.0, 0.0, 0.0, 0.0, 0.0, 0.0, 0.0, 0.0, 0.0, 0.0, 0.0, 0.0, 0.0, 0.0, 0.0, 0.0, 0.0, 0.0, 0.0, 0.0, 0.0, 0.0, 0.0, 0.0, 0.0, 0.0, 0.0, 0.0, 0.0, 0.0, 0.0, 0.0, 0.0, 0.0, 0.0, 0.0, 0.0, 0.0, 0.0, 0.0, 0.0, 0.0, 0.0, 0.0, 0.0, 0.0, 0.0, 0.0, 0.0, 0.0, 0.0, 0.0, 0.0, 0.0, 0.0, 0.0, 0.0, 0.0, 0.0, 0.0, 0.0, 0.0, 0.0, 0.0, 0.0, 0.0, 0.0, 0.0, 0.0, 0.0, 0.0, 0.0, 0.0, 0.0, 0.0, 0.0, 0.0, 0.0, 0.0, 0.0, 0.0, 0.0, 0.0, 0.0, 0.0, 0.0, 0.0, 0.0, 0.0, 0.0, 0.0, 0.0, 0.0, 0.0, 0.0, 0.0, 0.0, 0.0, 0.0, 0.0, 0.0, 0.0, 0.0, 0.0, 0.0, 0.0, 0.0, 0.0, 0.0, 0.0, 0.0, 0.0, 0.0, 0.0, 0.0, 0.0, 0.0, 0.0, 0.0, 0.0, 0.0, 0.0, 0.0, 0.0, 0.0, 0.0, 0.0, 0.0, 0.0, 0.0, 0.0, 0.0, 0.0, 0.0, 0.0, 0.0, 0.0, 0.0, 0.0, 0.0, 0.0, 0.0, 0.0, 0.0, 0.0, 0.0, 0.0, 0.0, 0.0, 0.0, 0.0, 0.0, 0.0, 0.0, 0.0, 0.0, 0.0, 0.0, 0.0, 0.0, 0.0, 0.0, 0.0, 0.0, 0.0, 0.0, 0.0, 0.0, 0.0, 0.0, 0.0, 0.0, 0.0, 0.0, 0.0, 0.0, 0.0, 0.0, 0.0, 0.0, 0.0, 0.0, 0.0, 0.0, 0.0, 0.0, 0.0, 0.0, 0.0, 0.0, 0.0, 0.0, 0.0, 0.0, 0.0, 0.0, 0.0, 0.0, 0.0, 0.0, 0.0, 0.0, 0.0, 0.0, 0.0, 0.0, 0.0, 0.0, 0.0, 0.0, 0.0, 0.0, 0.0, 0.0, 0.0, 0.0, 0.0, 0.0, 0.0, 0.0, 0.0, 0.0, 0.0, 0.0, 0.0, 0.0, 0.0, 0.0, 0.0, 0.0, 0.0, 0.0, 0.0, 0.0, 0.0, 0.0, 0.0, 0.0, 0.0, 0.0, 0.0, 0.0, 0.0, 0.0, 0.0, 0.0, 0.0, 0.0, 0.0, 0.0, 0.0, 0.0, 0.0, 0.0, 0.0, 0.0, 0.0, 0.0, 0.0, 0.0, 0.0, 0.0, 0.0, 0.0, 0.0, 0.0, 0.0, 0.0, 0.0, 0.0, 0.0, 0.0, 0.0, 0.0, 0.0, 0.0, 0.0, 0.0, 0.0, 0.0, 0.0, 0.0, 0.0, 0.0, 0.0, 0.0, 0.0, 0.0, 0.0, 0.0, 0.0, 0.0, 0.0, 0.0, 0.0, 0.0, 0.0, 0.0, 0.0, 0.0, 0.0, 0.0, 0.0, 0.0, 0.0, 0.0, 0.0, 0.0, 0.0, 0.0, 0.0, 0.0, 0.0, 0.0, 0.0, 0.0, 0.0, 0.0, 0.0, 0.0, 0.0, 0.0, 0.0, 0.0, 0.0, 0.0, 0.0, 0.0, 0.0, 0.0, 0.0, 0.0, 0.0, 0.0, 0.0, 0.0, 0.0, 0.0, 0.0, 0.0, 0.0, 0.0, 0.0, 0.0, 0.0, 0.0, 0.0, 0.0, 0.0, 0.0, 0.0, 0.0, 0.0, 0.0, 0.0, 0.0, 0.0, 0.0, 0.0, 0.0, 0.0, 0.0, 0.0, 0.0, 0.0, 0.0, 0.0, 0.0, 0.0, 0.0, 0.0, 0.0, 0.0, 0.0, 0.0, 0.0, 0.0, 0.0, 0.0, 0.0, 0.0, 0.0, 0.0, 0.0, 0.0, 0.0, 0.0, 0.0, 0.0, 0.0, 0.0, 0.0, 0.0, 0.0, 0.0, 0.0, 0.0, 0.0, 0.0, 0.0, 0.0, 0.0, 0.0, 0.0, 0.0, 0.0, 0.0, 0.0, 0.0, 0.0, 0.0, 0.0, 0.0, 0.0, 0.0, 0.0, 0.0, 0.0, 0.0, 0.0, 0.0, 0.0, 0.0, 0.0, 0.0, 0.0, 0.0, 0.0, 0.0, 0.0, 0.0, 0.0, 0.0, 0.0, 0.0, 0.0, 0.0, 0.0, 0.0, 0.0, 0.0, 0.0, 0.0, 0.0, 0.0, 0.0, 0.0, 0.0, 0.0, 0.0, 0.0, 0.0, 0.0, 0.0, 0.0, 0.0, 0.0, 0.0, 0.0, 0.0, 0.0, 0.0, 0.0, 0.0, 0.0, 0.0, 0.0, 0.0, 0.0, 0.0, 0.0, 0.0, 0.0, 0.0, 0.0, 0.0, 0.0, 0.0, 0.0, 0.0, 0.0, 0.0, 0.0, 0.0, 0.0, 0.0, 0.0, 0.0, 0.0, 0.0, 0.0, 0.0, 0.0, 0.0, 0.0, 0.0, 0.0, 0.0, 0.0, 0.0, 0.0, 0.0, 0.0, 0.0, 0.0, 0.0, 0.0, 0.0, 0.0, 0.0, 0.0, 0.0, 0.0, 0.0, 0.0, 0.0, 0.0, 0.0, 0.0, 0.0, 0.0, 0.0, 0.0, 0.0, 0.0, 0.0, 0.0, 0.0, 0.0, 0.0, 0.0, 0.0, 0.0, 0.0, 0.0, 0.0, 0.0, 0.0, 0.0, 0.0, 0.0, 0.0, 0.0, 0.0, 0.0, 0.0, 0.0, 0.0, 0.0, 0.0, 0.0, 0.0, 0.0, 0.0, 0.0, 0.0, 1.387, 2.63, 1.786, 2.41, 1.939, 2.627, 1.494, 2.871, 1.387, 2.63, 1.494, 2.871, 1.012, 3.024, 0.9546, 2.767, 1.387, 2.63, 0.9546, 2.767, 0.9023, 2.537, 1.292, 2.415, 1.387, 2.63, 1.292, 2.415, 1.651, 2.22, 1.786, 2.41, 1.208, 2.223, 1.532, 2.048, 1.651, 2.22, 1.292, 2.415, 1.208, 2.223, 1.292, 2.415, 0.9023, 2.537, 0.8576, 2.331, 1.864, 3.819, 1.183, 4.011, 1.129, 3.635, 1.737, 3.458, 1.864, 3.819, 1.737, 3.458, 2.299, 3.166, 2.497, 3.497, 1.612, 3.144, 1.494, 2.871, 1.939, 2.627, 2.111, 2.877, 1.612, 3.144, 2.111, 2.877, 2.299, 3.166, 1.737, 3.458, 1.612, 3.144, 1.737, 3.458, 1.129, 3.635, 1.071, 3.31, 1.612, 3.144, 1.071, 3.31, 1.012, 3.024, 1.494, 2.871, 0.5029, 2.812, 0.9546, 2.767, 1.012, 3.024, 0.5086, 3.074, 0.5029, 2.812, 0.5086, 3.074, 0.005567, 3.025, 0.05093, 2.768, 0.5029, 2.812, 0.05093, 2.768, 0.09044, 2.538, 0.4964, 2.577, 0.5029, 2.812, 0.4964, 2.577, 0.9023, 2.537, 0.9546, 2.767, 0.4927, 2.367, 0.8576, 2.331, 0.9023, 2.537, 0.4964, 2.577, 0.4927, 2.367, 0.4964, 2.577, 0.09044, 2.538, 0.1278, 2.332, 0.4842, 4.074, -0.2096, 4.006, -0.1192, 3.639, 0.5032, 3.696, 0.4842, 4.074, 0.5032, 3.696, 1.129, 3.635, 1.183, 4.011, 0.51, 3.366, 1.071, 3.31, 1.129, 3.635, 0.5032, 3.696, 0.51, 3.366, 0.5032, 3.696, -0.1192, 3.639, -0.04931, 3.314, 0.51, 3.366, -0.04931, 3.314, 0.005567, 3.025, 0.5086, 3.074, 0.51, 3.366, 0.5086, 3.074, 1.012, 3.024, 1.071, 3.31, -0.3828, 2.637, 0.05093, 2.768, 0.005567, 3.025, -0.4772, 2.881, -0.3828, 2.637, -0.4772, 2.881, -0.9228, 2.648, -0.7829, 2.427, -0.3828, 2.637, -0.7829, 2.427, -0.6589, 2.23, -0.2994, 2.42, -0.3828, 2.637, -0.2994, 2.42, 0.09044, 2.538, 0.05093, 2.768, -0.2228, 2.226, 0.1278, 2.332, 0.09044, 2.538, -0.2994, 2.42, -0.2228, 2.226, -0.2994, 2.42, -0.6589, 2.23, -0.5462, 2.054, -0.8774, 3.803, -1.495, 3.477, -1.272, 3.171, -0.7181, 3.461, -0.8774, 3.803, -0.7181, 3.461, -0.1192, 3.639, -0.2096, 4.006, -0.5869, 3.154, -0.04931, 3.314, -0.1192, 3.639, -0.7181, 3.461, -0.5869, 3.154, -0.7181, 3.461, -1.272, 3.171, -1.084, 2.895, -0.5869, 3.154, -1.084, 2.895, -0.9228, 2.648, -0.4772, 2.881, -0.5869, 3.154, -0.4772, 2.881, 0.005567, 3.025, -0.04931, 3.314, -1.134, 2.142, -0.7829, 2.427, -0.9228, 2.648, -1.314, 2.332, -1.134, 2.142, -1.314, 2.332, -1.638, 1.946, -1.424, 1.795, -1.134, 2.142, -1.424, 1.795, -1.234, 1.66, -0.9742, 1.973, -1.134, 2.142, -0.9742, 1.973, -0.6589, 2.23, -0.7829, 2.427, -0.8297, 1.823, -0.5462, 2.054, -0.6589, 2.23, -0.9742, 1.973, -0.8297, 1.823, -0.9742, 1.973, -1.234, 1.66, -1.063, 1.541, -2.037, 3.035, -2.484, 2.496, -2.161, 2.298, -1.759, 2.778, -2.037, 3.035, -1.759, 2.778, -1.272, 3.171, -1.495, 3.477, -1.52, 2.544, -1.084, 2.895, -1.272, 3.171, -1.759, 2.778, -1.52, 2.544, -1.759, 2.778, -2.161, 2.298, -1.881, 2.114, -1.52, 2.544, -1.881, 2.114, -1.638, 1.946, -1.314, 2.332, -1.52, 2.544, -1.314, 2.332, -0.9228, 2.648, -1.084, 2.895, -1.64, 1.398, -1.424, 1.795, -1.638, 1.946, -1.879, 1.505, -1.64, 1.398, -1.879, 1.505, -2.031, 1.025, -1.775, 0.9672, -1.64, 1.398, -1.775, 0.9672, -1.548, 0.9151, -1.428, 1.303, -1.64, 1.398, -1.428, 1.303, -1.234, 1.66, -1.424, 1.795, -1.237, 1.22, -1.063, 1.541, -1.234, 1.66, -1.428, 1.303, -1.237, 1.22, -1.428, 1.303, -1.548, 0.9151, -1.345, 0.8704, 1.864, 3.819, 2.497, 3.497, 3.047, 3.046, 3.497, 2.493, 3.827, 1.863, 4.028, 1.183, 4.091, 0.4785, 4.016, -0.2234, 3.805, -0.8959, 3.469, -1.514, 3.018, -2.054, 2.472, -2.496, 1.85, -2.822, 1.176, -3.022, 0.4772, -3.086, -0.2213, -3.014, -0.8923, -2.806, -1.511, -2.474, -2.053, -2.026, -2.498, -1.482, -2.827, -0.8615, -3.03, -0.1888, -3.096, 0.5106, -3.025, 1.209, -2.817, 1.879, -2.484, 2.496, -2.037, 3.035, -1.495, 3.477, -0.8774, 3.803, -0.2096, 4.006, 0.4842, 4.074, 1.183, 4.011, -2.817, 1.879, -3.025, 1.209, -2.649, 1.15, -2.461, 1.748, -2.817, 1.879, -2.461, 1.748, -2.161, 2.298, -2.484, 2.496, -2.15, 1.622, -1.881, 2.114, -2.161, 2.298, -2.461, 1.748, -2.15, 1.622, -2.461, 1.748, -2.649, 1.15, -2.32, 1.087, -2.15, 1.622, -2.32, 1.087, -2.031, 1.025, -1.879, 1.505, -2.15, 1.622, -1.879, 1.505, -1.638, 1.946, -1.881, 2.114, -1.823, 0.5176, -1.775, 0.9672, -2.031, 1.025, -2.085, 0.5245, -1.823, 0.5176, -2.085, 0.5245, -2.041, 0.02274, -1.782, 0.06728, -1.823, 0.5176, -1.782, 0.06728, -1.552, 0.1062, -1.59, 0.5109, -1.823, 0.5176, -1.59, 0.5109, -1.548, 0.9151, -1.775, 0.9672, -1.382, 0.5068, -1.345, 0.8704, -1.548, 0.9151, -1.59, 0.5109, -1.382, 0.5068, -1.59, 0.5109, -1.552, 0.1062, -1.348, 0.1429, 1.208, 2.223, 0.8576, 2.331, 0.4927, 2.367, 0.1278, 2.332, -0.2228, 2.226, -0.5462, 2.054, -0.8297, 1.823, -1.063, 1.541, -1.237, 1.22, -1.345, 0.8704, -1.382, 0.5068, -1.348, 0.1429, -1.242, -0.2069, -1.07, -0.5299, -0.8367, -0.8131, -0.5535, -1.047, -0.2301, -1.221, 0.1205, -1.33, 0.4855, -1.369, 0.8507, -1.336, 1.202, -1.232, 1.527, -1.062, 1.811, -0.8321, 2.046, -0.5509, 2.22, -0.2286, 2.329, 0.1215, 2.366, 0.4864, 2.331, 0.8519, 2.225, 1.204, 2.052, 1.529, 1.817, 1.813, 1.532, 2.048, -3.096, 0.5106, -3.03, -0.1888, -2.66, -0.09945, -2.716, 0.5259, -3.096, 0.5106, -2.716, 0.5259, -2.649, 1.15, -3.025, 1.209, -2.381, 0.5289, -2.32, 1.087, -2.649, 1.15, -2.716, 0.5259, -2.381, 0.5289, -2.716, 0.5259, -2.66, -0.09945, -2.332, -0.03089, -2.381, 0.5289, -2.332, -0.03089, -2.041, 0.02274, -2.085, 0.5245, -2.381, 0.5289, -2.085, 0.5245, -2.031, 1.025, -2.32, 1.087, -1.653, -0.3663, -1.782, 0.06728, -2.041, 0.02274, -1.898, -0.4606, -1.653, -0.3663, -1.898, -0.4606, -1.664, -0.9074, -1.442, -0.7671, -1.653, -0.3663, -1.442, -0.7671, -1.245, -0.6429, -1.435, -0.2832, -1.653, -0.3663, -1.435, -0.2832, -1.552, 0.1062, -1.782, 0.06728, -1.242, -0.2069, -1.348, 0.1429, -1.552, 0.1062, -1.435, -0.2832, -1.242, -0.2069, -1.435, -0.2832, -1.245, -0.6429, -1.07, -0.5299, -2.827, -0.8615, -2.498, -1.482, -2.19, -1.258, -2.482, -0.7016, -2.827, -0.8615, -2.482, -0.7016, -2.66, -0.09945, -3.03, -0.1888, -2.173, -0.5702, -2.332, -0.03089, -2.66, -0.09945, -2.482, -0.7016, -2.173, -0.5702, -2.482, -0.7016, -2.19, -1.258, -1.913, -1.069, -2.173, -0.5702, -1.913, -1.069, -1.664, -0.9074, -1.898, -0.4606, -2.173, -0.5702, -1.898, -0.4606, -2.041, 0.02274, -2.332, -0.03089, -1.156, -1.119, -1.442, -0.7671, -1.664, -0.9074, -1.347, -1.3, -1.156, -1.119, -1.347, -1.3, -0.9599, -1.624, -0.8081, -1.409, -1.156, -1.119, -0.8081, -1.409, -0.6728, -1.219, -0.9869, -0.9583, -1.156, -1.119, -0.9869, -0.9583, -1.245, -0.6429, -1.442, -0.7671, -0.8367, -0.8131, -1.07, -0.5299, -1.245, -0.6429, -0.9869, -0.9583, -0.8367, -0.8131, -0.9869, -0.9583, -0.6728, -1.219, -0.5535, -1.047, -2.053, -2.026, -1.511, -2.474, -1.312, -2.149, -1.795, -1.746, -2.053, -2.026, -1.795, -1.746, -2.19, -1.258, -2.498, -1.482, -1.56, -1.507, -1.913, -1.069, -2.19, -1.258, -1.795, -1.746, -1.56, -1.507, -1.795, -1.746, -1.312, -2.149, -1.128, -1.868, -1.56, -1.507, -1.128, -1.868, -0.9599, -1.624, -1.347, -1.3, -1.56, -1.507, -1.347, -1.3, -1.664, -0.9074, -1.913, -1.069, -0.4098, -1.626, -0.8081, -1.409, -0.9599, -1.624, -0.517, -1.866, -0.4098, -1.626, -0.517, -1.866, -0.03585, -2.018, 0.02271, -1.762, -0.4098, -1.626, 0.02271, -1.762, 0.07539, -1.535, -0.3139, -1.413, -0.4098, -1.626, -0.3139, -1.413, -0.6728, -1.219, -0.8081, -1.409, -0.2301, -1.221, -0.5535, -1.047, -0.6728, -1.219, -0.3139, -1.413, -0.2301, -1.221, -0.3139, -1.413, 0.07539, -1.535, 0.1205, -1.33, -0.8923, -2.806, -0.2213, -3.014, -0.1616, -2.638, -0.7607, -2.449, -0.8923, -2.806, -0.7607, -2.449, -1.312, -2.149, -1.511, -2.474, -0.6348, -2.138, -1.128, -1.868, -1.312, -2.149, -0.7607, -2.449, -0.6348, -2.138, -0.7607, -2.449, -0.1616, -2.638, -0.09854, -2.308, -0.6348, -2.138, -0.09854, -2.308, -0.03585, -2.018, -0.517, -1.866, -0.6348, -2.138, -0.517, -1.866, -0.9599, -1.624, -1.128, -1.868, 0.4733, -1.811, 0.02271, -1.762, -0.03585, -2.018, 0.4657, -2.074, 0.4733, -1.811, 0.4657, -2.074, 0.9683, -2.031, 0.9248, -1.772, 0.4733, -1.811, 0.9248, -1.772, 0.8867, -1.542, 0.4808, -1.578, 0.4733, -1.811, 0.4808, -1.578, 0.07539, -1.535, 0.02271, -1.762, 0.4855, -1.369, 0.1205, -1.33, 0.07539, -1.535, 0.4808, -1.578, 0.4855, -1.369, 0.4808, -1.578, 0.8867, -1.542, 0.8507, -1.336, 0.4772, -3.086, 1.176, -3.022, 1.088, -2.652, 0.4627, -2.706, 0.4772, -3.086, 0.4627, -2.706, -0.1616, -2.638, -0.2213, -3.014, 0.4605, -2.37, -0.09854, -2.308, -0.1616, -2.638, 0.4627, -2.706, 0.4605, -2.37, 0.4627, -2.706, 1.088, -2.652, 1.021, -2.323, 0.4605, -2.37, 1.021, -2.323, 0.9683, -2.031, 0.4657, -2.074, 0.4605, -2.37, 0.4657, -2.074, -0.03585, -2.018, -0.09854, -2.308, 1.36, -1.645, 0.9248, -1.772, 0.9683, -2.031, 1.453, -1.891, 1.36, -1.645, 1.453, -1.891, 1.901, -1.659, 1.762, -1.437, 1.36, -1.645, 1.762, -1.437, 1.639, -1.239, 1.277, -1.427, 1.36, -1.645, 1.277, -1.427, 0.8867, -1.542, 0.9248, -1.772, 1.202, -1.232, 0.8507, -1.336, 0.8867, -1.542, 1.277, -1.427, 1.202, -1.232, 1.277, -1.427, 1.639, -1.239, 1.527, -1.062, 1.85, -2.822, 2.472, -2.496, 2.249, -2.187, 1.691, -2.476, 1.85, -2.822, 1.691, -2.476, 1.088, -2.652, 1.176, -3.022, 1.561, -2.167, 1.021, -2.323, 1.088, -2.652, 1.691, -2.476, 1.561, -2.167, 1.691, -2.476, 2.249, -2.187, 2.061, -1.909, 1.561, -2.167, 2.061, -1.909, 1.901, -1.659, 1.453, -1.891, 1.561, -2.167, 1.453, -1.891, 0.9683, -2.031, 1.021, -2.323, 2.115, -1.153, 1.762, -1.437, 1.901, -1.659, 2.295, -1.344, 2.115, -1.153, 2.295, -1.344, 2.621, -0.9591, 2.407, -0.8066, 2.115, -1.153, 2.407, -0.8066, 2.217, -0.6707, 1.955, -0.983, 2.115, -1.153, 1.955, -0.983, 1.639, -1.239, 1.762, -1.437, 1.811, -0.8321, 1.527, -1.062, 1.639, -1.239, 1.955, -0.983, 1.811, -0.8321, 1.955, -0.983, 2.217, -0.6707, 2.046, -0.5509, 3.018, -2.054, 3.469, -1.514, 3.145, -1.314, 2.739, -1.794, 3.018, -2.054, 2.739, -1.794, 2.249, -2.187, 2.472, -2.496, 2.501, -1.558, 2.061, -1.909, 2.249, -2.187, 2.739, -1.794, 2.501, -1.558, 2.739, -1.794, 3.145, -1.314, 2.864, -1.129, 2.501, -1.558, 2.864, -1.129, 2.621, -0.9591, 2.295, -1.344, 2.501, -1.558, 2.295, -1.344, 1.901, -1.659, 2.061, -1.909, 2.624, -0.4089, 2.407, -0.8066, 2.621, -0.9591, 2.864, -0.5166, 2.624, -0.4089, 2.864, -0.5166, 3.017, -0.03494, 2.761, 0.02382, 2.624, -0.4089, 2.761, 0.02382, 2.533, 0.07649, 2.411, -0.3127, 2.624, -0.4089, 2.411, -0.3127, 2.217, -0.6707, 2.407, -0.8066, 2.22, -0.2286, 2.046, -0.5509, 2.217, -0.6707, 2.411, -0.3127, 2.22, -0.2286, 2.411, -0.3127, 2.533, 0.07649, 2.329, 0.1215, 3.805, -0.8959, 4.016, -0.2234, 3.639, -0.1622, 3.448, -0.7625, 3.805, -0.8959, 3.448, -0.7625, 3.145, -1.314, 3.469, -1.514, 3.136, -0.6353, 2.864, -1.129, 3.145, -1.314, 3.448, -0.7625, 3.136, -0.6353, 3.448, -0.7625, 3.639, -0.1622, 3.308, -0.09818, 3.136, -0.6353, 3.308, -0.09818, 3.017, -0.03494, 2.864, -0.5166, 3.136, -0.6353, 2.864, -0.5166, 2.621, -0.9591, 2.864, -1.129, 2.809, 0.4755, 2.761, 0.02382, 3.017, -0.03494, 3.073, 0.4681, 2.809, 0.4755, 3.073, 0.4681, 3.029, 0.9729, 2.769, 0.9284, 2.809, 0.4755, 2.769, 0.9284, 2.537, 0.8892, 2.575, 0.4824, 2.809, 0.4755, 2.575, 0.4824, 2.533, 0.07649, 2.761, 0.02382, 2.366, 0.4864, 2.329, 0.1215, 2.533, 0.07649, 2.575, 0.4824, 2.366, 0.4864, 2.575, 0.4824, 2.537, 0.8892, 2.331, 0.8519, 4.091, 0.4785, 4.028, 1.183, 3.655, 1.095, 3.708, 0.4649, 4.091, 0.4785, 3.708, 0.4649, 3.639, -0.1622, 4.016, -0.2234, 3.371, 0.463, 3.308, -0.09818, 3.639, -0.1622, 3.708, 0.4649, 3.371, 0.463, 3.708, 0.4649, 3.655, 1.095, 3.323, 1.026, 3.371, 0.463, 3.323, 1.026, 3.029, 0.9729, 3.073, 0.4681, 3.371, 0.463, 3.073, 0.4681, 3.017, -0.03494, 3.308, -0.09818, 2.639, 1.365, 2.769, 0.9284, 3.029, 0.9729, 2.886, 1.46, 2.639, 1.365, 2.886, 1.46, 2.65, 1.909, 2.426, 1.768, 2.639, 1.365, 2.426, 1.768, 2.228, 1.643, 2.42, 1.281, 2.639, 1.365, 2.42, 1.281, 2.537, 0.8892, 2.769, 0.9284, 2.225, 1.204, 2.331, 0.8519, 2.537, 0.8892, 2.42, 1.281, 2.225, 1.204, 2.42, 1.281, 2.228, 1.643, 2.052, 1.529, 3.827, 1.863, 3.497, 2.493, 3.185, 2.266, 3.477, 1.702, 3.827, 1.863, 3.477, 1.702, 3.655, 1.095, 4.028, 1.183, 3.164, 1.57, 3.323, 1.026, 3.655, 1.095, 3.477, 1.702, 3.164, 1.57, 3.477, 1.702, 3.185, 2.266, 2.903, 2.073, 3.164, 1.57, 2.903, 2.073, 2.65, 1.909, 2.886, 1.46, 3.164, 1.57, 2.886, 1.46, 3.029, 0.9729, 3.323, 1.026, 2.138, 2.119, 2.426, 1.768, 2.65, 1.909, 2.33, 2.302, 2.138, 2.119, 2.33, 2.302, 1.939, 2.627, 1.786, 2.41, 2.138, 2.119, 1.786, 2.41, 1.651, 2.22, 1.968, 1.959, 2.138, 2.119, 1.968, 1.959, 2.228, 1.643, 2.426, 1.768, 1.817, 1.813, 2.052, 1.529, 2.228, 1.643, 1.968, 1.959, 1.817, 1.813, 1.968, 1.959, 1.651, 2.22, 1.532, 2.048, 3.047, 3.046, 2.497, 3.497, 2.299, 3.166, 2.787, 2.761, 3.047, 3.046, 2.787, 2.761, 3.185, 2.266, 3.497, 2.493, 2.547, 2.514, 2.903, 2.073, 3.185, 2.266, 2.787, 2.761, 2.547, 2.514, 2.787, 2.761, 2.299, 3.166, 2.111, 2.877, 2.547, 2.514, 2.111, 2.877, 1.939, 2.627, 2.33, 2.302, 2.547, 2.514, 2.33, 2.302, 2.65, 1.909, 2.903, 2.073])
me_circle_001.materials.append(mat_seat)
me_circle_001.materials.append(mat_metal)
me_circle_001.use_remesh_preserve_volume = False
me_circle_001.use_remesh_preserve_attributes = False
me_circle_001.use_mirror_vertex_groups = False
me_circle_001.update()

# ---- objects
ob_circle = bpy.data.objects.new('Circle', me_circle_001)
ob_lamp = bpy.data.objects.new('Lamp', light_lamp)
ob_camera = bpy.data.objects.new('Camera', cam_camera)

# ---- transforms, parenting, visibility, modifiers, constraints
ob_circle.location = (0.0, 0.0, 0.0)
ob_circle.lineart.crease_threshold = 0.0
_m = ob_circle.modifiers.new('Auto Smooth', 'NODES')
_m.node_group = ng_auto_smooth
_gi = [s.identifier for s in ng_auto_smooth.interface.items_tree if s.item_type == 'SOCKET' and s.in_out == 'INPUT']
_m[_gi[1]] = 1.571  # Angle
ob_lamp.location = (4.076, 1.005, 5.904)
ob_lamp.rotation_euler = (0.6503, 0.05522, 1.866)
ob_lamp.lock_rotations_4d = False
ob_lamp.empty_display_type = 'ARROWS'
ob_lamp.color = (0.0, 0.0, 0.0, 0.0)
ob_lamp.lineart.crease_threshold = 0.0
ob_camera.location = (7.481, -6.508, 5.344)
ob_camera.rotation_euler = (1.109, 0.0, 0.8149)
ob_camera.lock_rotations_4d = False
ob_camera.empty_display_type = 'ARROWS'
ob_camera.color = (0.0, 0.0, 0.0, 0.0)
ob_camera.display_type = 'WIRE'
ob_camera.lineart.crease_threshold = 0.0

# ---- collection membership
col_collection_1.objects.link(ob_circle)
col_collection_1.objects.link(ob_lamp)
col_collection_1.objects.link(ob_camera)

# ---- scene / render settings (as saved in the file)
scene.camera = ob_camera
scene.frame_start = 1; scene.frame_end = 250; scene.frame_set(1)
scene.render.engine = 'BLENDER_EEVEE_NEXT'
scene.render.resolution_percentage = 50
scene.render.dither_intensity = 0.0
scene.cycles.use_denoising = False
scene.cycles.samples = 128
scene.cycles.sampling_pattern = 'TABULATED_SOBOL'
scene.cycles.light_sampling_threshold = 0.0
scene.cycles.use_adaptive_sampling = False
scene.cycles.use_light_tree = False
scene.cycles.blur_glossy = 0.0
scene.cycles.sample_clamp_indirect = 0.0
scene.view_settings.view_transform = 'Standard'
bpy.context.view_layer.update()
